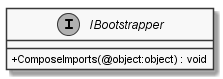

The diagram above was rendered by PlantUML. Its source (embedded in the PNG):
@startuml
skinparam monochrome true
skinparam classAttributeIconSize 0

interface IBootstrapper {
    + ComposeImports(@object:object) : void
}
@enduml